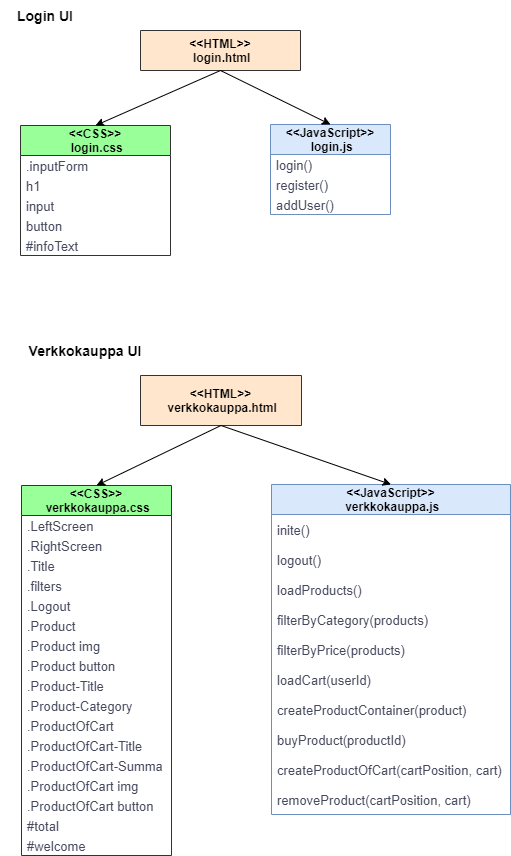

The diagram above was exported from draw.io. Its source (the exported page's mxGraphModel, read from the mxfile embedded in the PNG):
<mxGraphModel dx="1512" dy="326" grid="1" gridSize="10" guides="1" tooltips="1" connect="1" arrows="1" fold="1" page="1" pageScale="1" pageWidth="827" pageHeight="1169" math="0" shadow="0">
  <root>
    <mxCell id="WIyWlLk6GJQsqaUBKTNV-0" />
    <mxCell id="WIyWlLk6GJQsqaUBKTNV-1" parent="WIyWlLk6GJQsqaUBKTNV-0" />
    <mxCell id="c2-DXzsGqGyek8Lrjt-r-10" value="&lt;&lt;HTML&gt;&gt;&#10; login.html" style="swimlane;fontStyle=1;childLayout=stackLayout;horizontal=1;startSize=60;horizontalStack=0;resizeParent=1;resizeParentMax=0;resizeLast=0;collapsible=1;marginBottom=0;fillColor=#ffe6cc;strokeColor=#333333;rounded=0;" vertex="1" parent="WIyWlLk6GJQsqaUBKTNV-1">
      <mxGeometry x="-480" y="35" width="160" height="40" as="geometry" />
    </mxCell>
    <mxCell id="c2-DXzsGqGyek8Lrjt-r-25" value="&lt;&lt;CSS&gt;&gt;&#10; login.css" style="swimlane;fontStyle=1;childLayout=stackLayout;horizontal=1;startSize=30;horizontalStack=0;resizeParent=1;resizeParentMax=0;resizeLast=0;collapsible=1;marginBottom=0;fillColor=#99FF99;strokeColor=#333333;rounded=0;" vertex="1" parent="WIyWlLk6GJQsqaUBKTNV-1">
      <mxGeometry x="-600" y="130" width="150" height="130" as="geometry" />
    </mxCell>
    <mxCell id="c2-DXzsGqGyek8Lrjt-r-26" value=".inputForm" style="text;strokeColor=none;fillColor=none;align=left;verticalAlign=middle;spacingLeft=4;spacingRight=4;overflow=hidden;points=[[0,0.5],[1,0.5]];portConstraint=eastwest;rotatable=0;fontColor=#46495D;fontSize=13;rounded=0;dashed=1;dashPattern=1 1;" vertex="1" parent="c2-DXzsGqGyek8Lrjt-r-25">
      <mxGeometry y="30" width="150" height="20" as="geometry" />
    </mxCell>
    <mxCell id="c2-DXzsGqGyek8Lrjt-r-27" value="h1" style="text;strokeColor=none;fillColor=none;align=left;verticalAlign=middle;spacingLeft=4;spacingRight=4;overflow=hidden;points=[[0,0.5],[1,0.5]];portConstraint=eastwest;rotatable=0;fontColor=#46495D;fontSize=13;rounded=0;" vertex="1" parent="c2-DXzsGqGyek8Lrjt-r-25">
      <mxGeometry y="50" width="150" height="20" as="geometry" />
    </mxCell>
    <mxCell id="c2-DXzsGqGyek8Lrjt-r-28" value="input" style="text;strokeColor=none;fillColor=none;align=left;verticalAlign=middle;spacingLeft=4;spacingRight=4;overflow=hidden;points=[[0,0.5],[1,0.5]];portConstraint=eastwest;rotatable=0;fontColor=#46495D;fontSize=13;rounded=0;" vertex="1" parent="c2-DXzsGqGyek8Lrjt-r-25">
      <mxGeometry y="70" width="150" height="20" as="geometry" />
    </mxCell>
    <mxCell id="c2-DXzsGqGyek8Lrjt-r-29" value="button" style="text;strokeColor=none;fillColor=none;align=left;verticalAlign=middle;spacingLeft=4;spacingRight=4;overflow=hidden;points=[[0,0.5],[1,0.5]];portConstraint=eastwest;rotatable=0;fontColor=#46495D;fontSize=13;rounded=0;" vertex="1" parent="c2-DXzsGqGyek8Lrjt-r-25">
      <mxGeometry y="90" width="150" height="20" as="geometry" />
    </mxCell>
    <mxCell id="c2-DXzsGqGyek8Lrjt-r-30" value="#infoText" style="text;strokeColor=none;fillColor=none;align=left;verticalAlign=middle;spacingLeft=4;spacingRight=4;overflow=hidden;points=[[0,0.5],[1,0.5]];portConstraint=eastwest;rotatable=0;fontColor=#46495D;fontSize=13;rounded=0;" vertex="1" parent="c2-DXzsGqGyek8Lrjt-r-25">
      <mxGeometry y="110" width="150" height="20" as="geometry" />
    </mxCell>
    <mxCell id="c2-DXzsGqGyek8Lrjt-r-11" value="&lt;&lt;JavaScript&gt;&gt;&#10; login.js" style="swimlane;fontStyle=1;childLayout=stackLayout;horizontal=1;startSize=30;horizontalStack=0;resizeParent=1;resizeParentMax=0;resizeLast=0;collapsible=1;marginBottom=0;fillColor=#dae8fc;strokeColor=#6c8ebf;rounded=0;" vertex="1" parent="WIyWlLk6GJQsqaUBKTNV-1">
      <mxGeometry x="-350" y="129" width="120" height="90" as="geometry" />
    </mxCell>
    <mxCell id="c2-DXzsGqGyek8Lrjt-r-12" value="login()" style="text;strokeColor=none;fillColor=none;align=left;verticalAlign=middle;spacingLeft=4;spacingRight=4;overflow=hidden;points=[[0,0.5],[1,0.5]];portConstraint=eastwest;rotatable=0;fontColor=#46495D;fontSize=13;rounded=0;dashed=1;dashPattern=1 1;" vertex="1" parent="c2-DXzsGqGyek8Lrjt-r-11">
      <mxGeometry y="30" width="120" height="20" as="geometry" />
    </mxCell>
    <mxCell id="c2-DXzsGqGyek8Lrjt-r-13" value="register()" style="text;strokeColor=none;fillColor=none;align=left;verticalAlign=middle;spacingLeft=4;spacingRight=4;overflow=hidden;points=[[0,0.5],[1,0.5]];portConstraint=eastwest;rotatable=0;fontColor=#46495D;fontSize=13;rounded=0;" vertex="1" parent="c2-DXzsGqGyek8Lrjt-r-11">
      <mxGeometry y="50" width="120" height="20" as="geometry" />
    </mxCell>
    <mxCell id="c2-DXzsGqGyek8Lrjt-r-15" value="addUser()" style="text;strokeColor=none;fillColor=none;align=left;verticalAlign=middle;spacingLeft=4;spacingRight=4;overflow=hidden;points=[[0,0.5],[1,0.5]];portConstraint=eastwest;rotatable=0;fontColor=#46495D;fontSize=13;rounded=0;" vertex="1" parent="c2-DXzsGqGyek8Lrjt-r-11">
      <mxGeometry y="70" width="120" height="20" as="geometry" />
    </mxCell>
    <mxCell id="c2-DXzsGqGyek8Lrjt-r-33" value="" style="endArrow=classic;html=1;rounded=0;exitX=0.5;exitY=1;exitDx=0;exitDy=0;entryX=0.5;entryY=0;entryDx=0;entryDy=0;" edge="1" parent="WIyWlLk6GJQsqaUBKTNV-1" source="c2-DXzsGqGyek8Lrjt-r-10" target="c2-DXzsGqGyek8Lrjt-r-25">
      <mxGeometry width="50" height="50" relative="1" as="geometry">
        <mxPoint x="-440" y="79" as="sourcePoint" />
        <mxPoint x="-520" y="129" as="targetPoint" />
      </mxGeometry>
    </mxCell>
    <mxCell id="c2-DXzsGqGyek8Lrjt-r-34" value="" style="endArrow=classic;html=1;rounded=0;exitX=0.5;exitY=1;exitDx=0;exitDy=0;entryX=0.5;entryY=0;entryDx=0;entryDy=0;" edge="1" parent="WIyWlLk6GJQsqaUBKTNV-1" source="c2-DXzsGqGyek8Lrjt-r-10" target="c2-DXzsGqGyek8Lrjt-r-11">
      <mxGeometry width="50" height="50" relative="1" as="geometry">
        <mxPoint x="-430" y="89" as="sourcePoint" />
        <mxPoint x="-520" y="149" as="targetPoint" />
      </mxGeometry>
    </mxCell>
    <mxCell id="c2-DXzsGqGyek8Lrjt-r-35" value="&lt;&lt;HTML&gt;&gt;&#10; verkkokauppa.html" style="swimlane;fontStyle=1;childLayout=stackLayout;horizontal=1;startSize=59;horizontalStack=0;resizeParent=1;resizeParentMax=0;resizeLast=0;collapsible=1;marginBottom=0;fillColor=#ffe6cc;strokeColor=#333333;rounded=0;" vertex="1" parent="WIyWlLk6GJQsqaUBKTNV-1">
      <mxGeometry x="-480" y="380" width="161" height="50" as="geometry" />
    </mxCell>
    <mxCell id="c2-DXzsGqGyek8Lrjt-r-36" value="&lt;&lt;CSS&gt;&gt;&#10; verkkokauppa.css" style="swimlane;fontStyle=1;childLayout=stackLayout;horizontal=1;startSize=30;horizontalStack=0;resizeParent=1;resizeParentMax=0;resizeLast=0;collapsible=1;marginBottom=0;fillColor=#99FF99;strokeColor=#333333;rounded=0;" vertex="1" parent="WIyWlLk6GJQsqaUBKTNV-1">
      <mxGeometry x="-599" y="490" width="150" height="370" as="geometry" />
    </mxCell>
    <mxCell id="c2-DXzsGqGyek8Lrjt-r-37" value=".LeftScreen" style="text;strokeColor=none;fillColor=none;align=left;verticalAlign=middle;spacingLeft=4;spacingRight=4;overflow=hidden;points=[[0,0.5],[1,0.5]];portConstraint=eastwest;rotatable=0;fontColor=#46495D;fontSize=13;rounded=0;dashed=1;dashPattern=1 1;" vertex="1" parent="c2-DXzsGqGyek8Lrjt-r-36">
      <mxGeometry y="30" width="150" height="20" as="geometry" />
    </mxCell>
    <mxCell id="c2-DXzsGqGyek8Lrjt-r-52" value=".RightScreen" style="text;strokeColor=none;fillColor=none;align=left;verticalAlign=middle;spacingLeft=4;spacingRight=4;overflow=hidden;points=[[0,0.5],[1,0.5]];portConstraint=eastwest;rotatable=0;fontColor=#46495D;fontSize=13;rounded=0;dashed=1;dashPattern=1 1;" vertex="1" parent="c2-DXzsGqGyek8Lrjt-r-36">
      <mxGeometry y="50" width="150" height="20" as="geometry" />
    </mxCell>
    <mxCell id="c2-DXzsGqGyek8Lrjt-r-39" value=".Title" style="text;strokeColor=none;fillColor=none;align=left;verticalAlign=middle;spacingLeft=4;spacingRight=4;overflow=hidden;points=[[0,0.5],[1,0.5]];portConstraint=eastwest;rotatable=0;fontColor=#46495D;fontSize=13;rounded=0;" vertex="1" parent="c2-DXzsGqGyek8Lrjt-r-36">
      <mxGeometry y="70" width="150" height="20" as="geometry" />
    </mxCell>
    <mxCell id="c2-DXzsGqGyek8Lrjt-r-55" value=".filters" style="text;strokeColor=none;fillColor=none;align=left;verticalAlign=middle;spacingLeft=4;spacingRight=4;overflow=hidden;points=[[0,0.5],[1,0.5]];portConstraint=eastwest;rotatable=0;fontColor=#46495D;fontSize=13;rounded=0;" vertex="1" parent="c2-DXzsGqGyek8Lrjt-r-36">
      <mxGeometry y="90" width="150" height="20" as="geometry" />
    </mxCell>
    <mxCell id="c2-DXzsGqGyek8Lrjt-r-54" value=".Logout" style="text;strokeColor=none;fillColor=none;align=left;verticalAlign=middle;spacingLeft=4;spacingRight=4;overflow=hidden;points=[[0,0.5],[1,0.5]];portConstraint=eastwest;rotatable=0;fontColor=#46495D;fontSize=13;rounded=0;" vertex="1" parent="c2-DXzsGqGyek8Lrjt-r-36">
      <mxGeometry y="110" width="150" height="20" as="geometry" />
    </mxCell>
    <mxCell id="c2-DXzsGqGyek8Lrjt-r-56" value=".Product" style="text;strokeColor=none;fillColor=none;align=left;verticalAlign=middle;spacingLeft=4;spacingRight=4;overflow=hidden;points=[[0,0.5],[1,0.5]];portConstraint=eastwest;rotatable=0;fontColor=#46495D;fontSize=13;rounded=0;" vertex="1" parent="c2-DXzsGqGyek8Lrjt-r-36">
      <mxGeometry y="130" width="150" height="20" as="geometry" />
    </mxCell>
    <mxCell id="c2-DXzsGqGyek8Lrjt-r-57" value=".Product img" style="text;strokeColor=none;fillColor=none;align=left;verticalAlign=middle;spacingLeft=4;spacingRight=4;overflow=hidden;points=[[0,0.5],[1,0.5]];portConstraint=eastwest;rotatable=0;fontColor=#46495D;fontSize=13;rounded=0;" vertex="1" parent="c2-DXzsGqGyek8Lrjt-r-36">
      <mxGeometry y="150" width="150" height="20" as="geometry" />
    </mxCell>
    <mxCell id="c2-DXzsGqGyek8Lrjt-r-60" value=".Product button" style="text;strokeColor=none;fillColor=none;align=left;verticalAlign=middle;spacingLeft=4;spacingRight=4;overflow=hidden;points=[[0,0.5],[1,0.5]];portConstraint=eastwest;rotatable=0;fontColor=#46495D;fontSize=13;rounded=0;" vertex="1" parent="c2-DXzsGqGyek8Lrjt-r-36">
      <mxGeometry y="170" width="150" height="20" as="geometry" />
    </mxCell>
    <mxCell id="c2-DXzsGqGyek8Lrjt-r-59" value=".Product-Title" style="text;strokeColor=none;fillColor=none;align=left;verticalAlign=middle;spacingLeft=4;spacingRight=4;overflow=hidden;points=[[0,0.5],[1,0.5]];portConstraint=eastwest;rotatable=0;fontColor=#46495D;fontSize=13;rounded=0;" vertex="1" parent="c2-DXzsGqGyek8Lrjt-r-36">
      <mxGeometry y="190" width="150" height="20" as="geometry" />
    </mxCell>
    <mxCell id="c2-DXzsGqGyek8Lrjt-r-58" value=".Product-Category" style="text;strokeColor=none;fillColor=none;align=left;verticalAlign=middle;spacingLeft=4;spacingRight=4;overflow=hidden;points=[[0,0.5],[1,0.5]];portConstraint=eastwest;rotatable=0;fontColor=#46495D;fontSize=13;rounded=0;" vertex="1" parent="c2-DXzsGqGyek8Lrjt-r-36">
      <mxGeometry y="210" width="150" height="20" as="geometry" />
    </mxCell>
    <mxCell id="c2-DXzsGqGyek8Lrjt-r-62" value=".ProductOfCart" style="text;strokeColor=none;fillColor=none;align=left;verticalAlign=middle;spacingLeft=4;spacingRight=4;overflow=hidden;points=[[0,0.5],[1,0.5]];portConstraint=eastwest;rotatable=0;fontColor=#46495D;fontSize=13;rounded=0;" vertex="1" parent="c2-DXzsGqGyek8Lrjt-r-36">
      <mxGeometry y="230" width="150" height="20" as="geometry" />
    </mxCell>
    <mxCell id="c2-DXzsGqGyek8Lrjt-r-63" value=".ProductOfCart-Title" style="text;strokeColor=none;fillColor=none;align=left;verticalAlign=middle;spacingLeft=4;spacingRight=4;overflow=hidden;points=[[0,0.5],[1,0.5]];portConstraint=eastwest;rotatable=0;fontColor=#46495D;fontSize=13;rounded=0;" vertex="1" parent="c2-DXzsGqGyek8Lrjt-r-36">
      <mxGeometry y="250" width="150" height="20" as="geometry" />
    </mxCell>
    <mxCell id="c2-DXzsGqGyek8Lrjt-r-61" value=".ProductOfCart-Summa" style="text;strokeColor=none;fillColor=none;align=left;verticalAlign=middle;spacingLeft=4;spacingRight=4;overflow=hidden;points=[[0,0.5],[1,0.5]];portConstraint=eastwest;rotatable=0;fontColor=#46495D;fontSize=13;rounded=0;" vertex="1" parent="c2-DXzsGqGyek8Lrjt-r-36">
      <mxGeometry y="270" width="150" height="20" as="geometry" />
    </mxCell>
    <mxCell id="c2-DXzsGqGyek8Lrjt-r-64" value=".ProductOfCart img" style="text;strokeColor=none;fillColor=none;align=left;verticalAlign=middle;spacingLeft=4;spacingRight=4;overflow=hidden;points=[[0,0.5],[1,0.5]];portConstraint=eastwest;rotatable=0;fontColor=#46495D;fontSize=13;rounded=0;" vertex="1" parent="c2-DXzsGqGyek8Lrjt-r-36">
      <mxGeometry y="290" width="150" height="20" as="geometry" />
    </mxCell>
    <mxCell id="c2-DXzsGqGyek8Lrjt-r-65" value=".ProductOfCart button" style="text;strokeColor=none;fillColor=none;align=left;verticalAlign=middle;spacingLeft=4;spacingRight=4;overflow=hidden;points=[[0,0.5],[1,0.5]];portConstraint=eastwest;rotatable=0;fontColor=#46495D;fontSize=13;rounded=0;" vertex="1" parent="c2-DXzsGqGyek8Lrjt-r-36">
      <mxGeometry y="310" width="150" height="20" as="geometry" />
    </mxCell>
    <mxCell id="c2-DXzsGqGyek8Lrjt-r-40" value="#total" style="text;strokeColor=none;fillColor=none;align=left;verticalAlign=middle;spacingLeft=4;spacingRight=4;overflow=hidden;points=[[0,0.5],[1,0.5]];portConstraint=eastwest;rotatable=0;fontColor=#46495D;fontSize=13;rounded=0;" vertex="1" parent="c2-DXzsGqGyek8Lrjt-r-36">
      <mxGeometry y="330" width="150" height="20" as="geometry" />
    </mxCell>
    <mxCell id="c2-DXzsGqGyek8Lrjt-r-41" value="#welcome" style="text;strokeColor=none;fillColor=none;align=left;verticalAlign=middle;spacingLeft=4;spacingRight=4;overflow=hidden;points=[[0,0.5],[1,0.5]];portConstraint=eastwest;rotatable=0;fontColor=#46495D;fontSize=13;rounded=0;" vertex="1" parent="c2-DXzsGqGyek8Lrjt-r-36">
      <mxGeometry y="350" width="150" height="20" as="geometry" />
    </mxCell>
    <mxCell id="c2-DXzsGqGyek8Lrjt-r-42" value="&lt;&lt;JavaScript&gt;&gt;&#10; verkkokauppa.js" style="swimlane;fontStyle=1;childLayout=stackLayout;horizontal=1;startSize=30;horizontalStack=0;resizeParent=1;resizeParentMax=0;resizeLast=0;collapsible=1;marginBottom=0;fillColor=#dae8fc;strokeColor=#6c8ebf;rounded=0;" vertex="1" parent="WIyWlLk6GJQsqaUBKTNV-1">
      <mxGeometry x="-349" y="489" width="239" height="330" as="geometry" />
    </mxCell>
    <mxCell id="c2-DXzsGqGyek8Lrjt-r-43" value="inite()" style="text;strokeColor=none;fillColor=none;align=left;verticalAlign=middle;spacingLeft=4;spacingRight=4;overflow=hidden;points=[[0,0.5],[1,0.5]];portConstraint=eastwest;rotatable=0;fontColor=#46495D;fontSize=13;rounded=0;dashed=1;dashPattern=1 1;" vertex="1" parent="c2-DXzsGqGyek8Lrjt-r-42">
      <mxGeometry y="30" width="239" height="30" as="geometry" />
    </mxCell>
    <mxCell id="c2-DXzsGqGyek8Lrjt-r-44" value="logout()" style="text;strokeColor=none;fillColor=none;align=left;verticalAlign=middle;spacingLeft=4;spacingRight=4;overflow=hidden;points=[[0,0.5],[1,0.5]];portConstraint=eastwest;rotatable=0;fontColor=#46495D;fontSize=13;rounded=0;" vertex="1" parent="c2-DXzsGqGyek8Lrjt-r-42">
      <mxGeometry y="60" width="239" height="30" as="geometry" />
    </mxCell>
    <mxCell id="c2-DXzsGqGyek8Lrjt-r-68" value="loadProducts()" style="text;strokeColor=none;fillColor=none;align=left;verticalAlign=middle;spacingLeft=4;spacingRight=4;overflow=hidden;points=[[0,0.5],[1,0.5]];portConstraint=eastwest;rotatable=0;fontColor=#46495D;fontSize=13;rounded=0;" vertex="1" parent="c2-DXzsGqGyek8Lrjt-r-42">
      <mxGeometry y="90" width="239" height="30" as="geometry" />
    </mxCell>
    <mxCell id="c2-DXzsGqGyek8Lrjt-r-73" value="filterByCategory(products)" style="text;strokeColor=none;fillColor=none;align=left;verticalAlign=middle;spacingLeft=4;spacingRight=4;overflow=hidden;points=[[0,0.5],[1,0.5]];portConstraint=eastwest;rotatable=0;fontColor=#46495D;fontSize=13;rounded=0;" vertex="1" parent="c2-DXzsGqGyek8Lrjt-r-42">
      <mxGeometry y="120" width="239" height="30" as="geometry" />
    </mxCell>
    <mxCell id="c2-DXzsGqGyek8Lrjt-r-75" value="filterByPrice(products)" style="text;strokeColor=none;fillColor=none;align=left;verticalAlign=middle;spacingLeft=4;spacingRight=4;overflow=hidden;points=[[0,0.5],[1,0.5]];portConstraint=eastwest;rotatable=0;fontColor=#46495D;fontSize=13;rounded=0;" vertex="1" parent="c2-DXzsGqGyek8Lrjt-r-42">
      <mxGeometry y="150" width="239" height="30" as="geometry" />
    </mxCell>
    <mxCell id="c2-DXzsGqGyek8Lrjt-r-67" value="loadCart(userId)" style="text;strokeColor=none;fillColor=none;align=left;verticalAlign=middle;spacingLeft=4;spacingRight=4;overflow=hidden;points=[[0,0.5],[1,0.5]];portConstraint=eastwest;rotatable=0;fontColor=#46495D;fontSize=13;rounded=0;" vertex="1" parent="c2-DXzsGqGyek8Lrjt-r-42">
      <mxGeometry y="180" width="239" height="30" as="geometry" />
    </mxCell>
    <mxCell id="c2-DXzsGqGyek8Lrjt-r-70" value="createProductContainer(product)" style="text;strokeColor=none;fillColor=none;align=left;verticalAlign=middle;spacingLeft=4;spacingRight=4;overflow=hidden;points=[[0,0.5],[1,0.5]];portConstraint=eastwest;rotatable=0;fontColor=#46495D;fontSize=13;rounded=0;" vertex="1" parent="c2-DXzsGqGyek8Lrjt-r-42">
      <mxGeometry y="210" width="239" height="30" as="geometry" />
    </mxCell>
    <mxCell id="c2-DXzsGqGyek8Lrjt-r-69" value="buyProduct(productId)" style="text;strokeColor=none;fillColor=none;align=left;verticalAlign=middle;spacingLeft=4;spacingRight=4;overflow=hidden;points=[[0,0.5],[1,0.5]];portConstraint=eastwest;rotatable=0;fontColor=#46495D;fontSize=13;rounded=0;" vertex="1" parent="c2-DXzsGqGyek8Lrjt-r-42">
      <mxGeometry y="240" width="239" height="30" as="geometry" />
    </mxCell>
    <mxCell id="c2-DXzsGqGyek8Lrjt-r-71" value="createProductOfCart(cartPosition, cart)" style="text;strokeColor=none;fillColor=none;align=left;verticalAlign=middle;spacingLeft=4;spacingRight=4;overflow=hidden;points=[[0,0.5],[1,0.5]];portConstraint=eastwest;rotatable=0;fontColor=#46495D;fontSize=13;rounded=0;" vertex="1" parent="c2-DXzsGqGyek8Lrjt-r-42">
      <mxGeometry y="270" width="239" height="30" as="geometry" />
    </mxCell>
    <mxCell id="c2-DXzsGqGyek8Lrjt-r-72" value="removeProduct(cartPosition, cart)" style="text;strokeColor=none;fillColor=none;align=left;verticalAlign=middle;spacingLeft=4;spacingRight=4;overflow=hidden;points=[[0,0.5],[1,0.5]];portConstraint=eastwest;rotatable=0;fontColor=#46495D;fontSize=13;rounded=0;" vertex="1" parent="c2-DXzsGqGyek8Lrjt-r-42">
      <mxGeometry y="300" width="239" height="30" as="geometry" />
    </mxCell>
    <mxCell id="c2-DXzsGqGyek8Lrjt-r-46" value="" style="endArrow=classic;html=1;rounded=0;exitX=0.5;exitY=1;exitDx=0;exitDy=0;entryX=0.5;entryY=0;entryDx=0;entryDy=0;" edge="1" parent="WIyWlLk6GJQsqaUBKTNV-1" source="c2-DXzsGqGyek8Lrjt-r-35" target="c2-DXzsGqGyek8Lrjt-r-36">
      <mxGeometry width="50" height="50" relative="1" as="geometry">
        <mxPoint x="-439" y="439" as="sourcePoint" />
        <mxPoint x="-519" y="489" as="targetPoint" />
      </mxGeometry>
    </mxCell>
    <mxCell id="c2-DXzsGqGyek8Lrjt-r-47" value="" style="endArrow=classic;html=1;rounded=0;exitX=0.5;exitY=1;exitDx=0;exitDy=0;entryX=0.5;entryY=0;entryDx=0;entryDy=0;" edge="1" parent="WIyWlLk6GJQsqaUBKTNV-1" source="c2-DXzsGqGyek8Lrjt-r-35" target="c2-DXzsGqGyek8Lrjt-r-42">
      <mxGeometry width="50" height="50" relative="1" as="geometry">
        <mxPoint x="-429" y="449" as="sourcePoint" />
        <mxPoint x="-519" y="509" as="targetPoint" />
      </mxGeometry>
    </mxCell>
    <mxCell id="c2-DXzsGqGyek8Lrjt-r-48" value="Login UI" style="text;html=1;strokeColor=none;fillColor=none;align=center;verticalAlign=middle;whiteSpace=wrap;rounded=0;fontStyle=1;fontSize=14;" vertex="1" parent="WIyWlLk6GJQsqaUBKTNV-1">
      <mxGeometry x="-620" y="5" width="90" height="30" as="geometry" />
    </mxCell>
    <mxCell id="c2-DXzsGqGyek8Lrjt-r-49" value="Verkkokauppa UI" style="text;html=1;strokeColor=none;fillColor=none;align=center;verticalAlign=middle;whiteSpace=wrap;rounded=0;fontStyle=1;fontSize=14;" vertex="1" parent="WIyWlLk6GJQsqaUBKTNV-1">
      <mxGeometry x="-600" y="340" width="130" height="30" as="geometry" />
    </mxCell>
  </root>
</mxGraphModel>